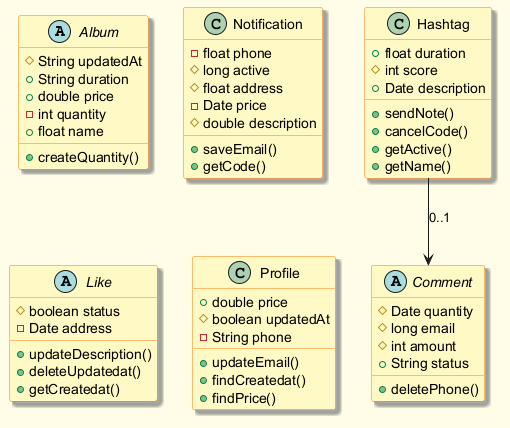

The diagram above was rendered by PlantUML. Its source (embedded in the PNG):
@startuml
skinparam backgroundColor #FFFDE7
skinparam classBackgroundColor #FFF9C4
skinparam classBorderColor #F57F17
skinparam shadowing true
abstract class Album {
  #String updatedAt
  +String duration
  +double price
  -int quantity
  +float name
  +createQuantity()
}
class Notification {
  -float phone
  #long active
  #float address
  -Date price
  #double description
  +saveEmail()
  +getCode()
}
abstract class Comment {
  #Date quantity
  #long email
  #int amount
  +String status
  +deletePhone()
}
abstract class Like {
  #boolean status
  -Date address
  +updateDescription()
  +deleteUpdatedat()
  +getCreatedat()
}
class Profile {
  +double price
  #boolean updatedAt
  -String phone
  +updateEmail()
  +findCreatedat()
  +findPrice()
}
class Hashtag {
  +float duration
  #int score
  +Date description
  +sendNote()
  +cancelCode()
  +getActive()
  +getName()
}
Hashtag --> Comment : "0..1"
@enduml